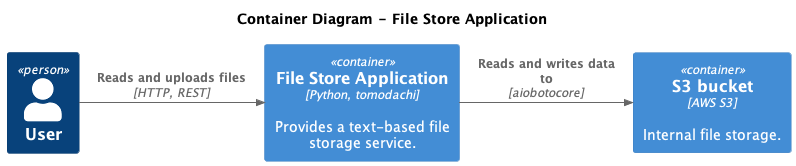

The diagram above was rendered by PlantUML. Its source (embedded in the PNG):
@startuml
!include ./container/containers.puml

title Container Diagram - File Store Application

Person(user, "User")

fileStoreAppContainer()
s3BucketContainer()

Rel_R(user, fileStoreApp, "Reads and uploads files", "HTTP, REST")
Rel_R(fileStoreApp, s3Bucket, "Reads and writes data to", "aiobotocore")

@enduml